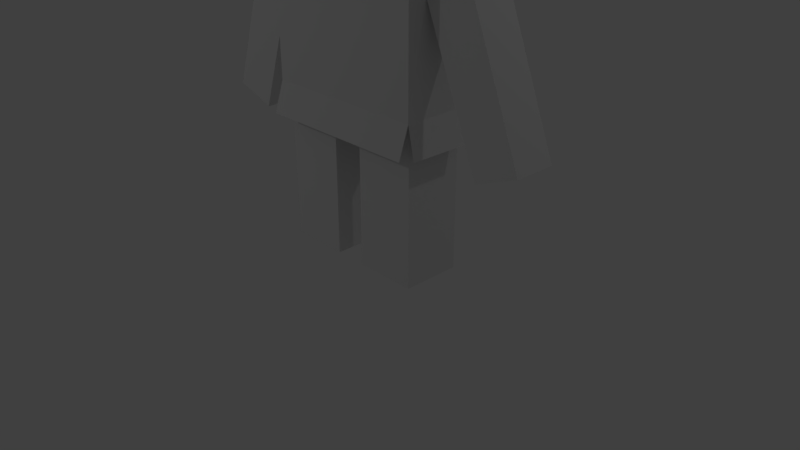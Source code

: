 # Source: king.blend  (saved by Blender 2.79.0; exported with 4.5.12 LTS)
import bpy
from mathutils import Matrix  # noqa: F401  (used for matrix-valued properties, if any)

bpy.ops.wm.read_factory_settings(use_empty=True)
scene = bpy.context.scene
scene.name = 'Scene'

# ---- collections
col_collection_1 = bpy.data.collections.new('Collection 1'); scene.collection.children.link(col_collection_1)

# ---- world
world_world = bpy.data.worlds.new('World'); scene.world = world_world
world_world.color = (0.05088, 0.05088, 0.05088)
world_world.use_sun_shadow = False
world_world.sun_shadow_jitter_overblur = 0.0
world_world.cycles.sampling_method = 'MANUAL'

# ---- cameras
cam_camera = bpy.data.cameras.new('Camera')
cam_camera.clip_end = 100.0
cam_camera.lens = 35.0
cam_camera.sensor_width = 32.0
cam_camera.sensor_height = 18.0
cam_camera.ortho_scale = 7.314
cam_camera.dof.focus_distance = 0.0
cam_camera.dof.aperture_fstop = 128.0

# ---- lights
light_lamp = bpy.data.lights.new('Lamp', 'POINT')
light_lamp.transmission_factor = 0.0
light_lamp.cutoff_distance = 30.0
light_lamp.energy = 100.0
light_lamp.shadow_buffer_clip_start = 1.001
light_lamp.shadow_soft_size = 0.1
light_lamp.shadow_maximum_resolution = 0.006
light_lamp.use_absolute_resolution = True
light_lamp_001 = bpy.data.lights.new('Lamp.001', 'POINT')
light_lamp_001.transmission_factor = 0.0
light_lamp_001.cutoff_distance = 30.0
light_lamp_001.energy = 100.0
light_lamp_001.shadow_buffer_clip_start = 1.001
light_lamp_001.shadow_soft_size = 0.1
light_lamp_001.shadow_maximum_resolution = 0.006
light_lamp_001.use_absolute_resolution = True

# ---- meshes
me_cube_001 = bpy.data.meshes.new('Cube.001')
me_cube_001.from_pydata([(-1.897, -0.8102, -1.0), (-1.897, -0.8102, 1.0), (1.0, -0.8102, -1.0), (1.0, 1.083, -1.0), (1.0, 1.083, 1.0), (0.6943, 0.5706, -1.015), (-1.624, -0.3837, -3.671), (0.6943, 0.5706, -3.255), (-1.54, 0.6487, -3.673), (0.6921, 0.6484, -3.673), (0.6896, -0.513, -3.657), (-2.79, -0.1536, -3.619), (-2.216, 0.3931, -3.817), (-1.568, 0.3931, -1.938), (2.038, 0.3919, -3.538), (1.127, 0.3931, -1.255), (1.474, -0.1548, -3.763), (0.7095, -0.1536, -1.929), (0.6955, 0.3931, -1.918), (0.698, -0.1592, -1.421), (-0.6593, -0.2862, -5.357), (-0.6593, 0.4873, -5.357), (-0.2218, -0.2901, -5.352), (-0.2218, -0.2901, -3.251), (-0.2218, 0.4834, -3.251), (0.6071, -0.2862, -3.257), (0.6071, 0.4873, -5.357), (0.6071, 0.4873, -3.257), (-1.897, 1.083, -1.0), (-1.897, 1.083, 1.0), (1.0, -0.8102, 1.0), (-1.546, -0.3821, -1.015), (-1.546, 0.5706, -1.015), (0.6943, -0.3821, -1.015), (-1.546, 0.5706, -3.255), (-1.622, 0.57, -3.671), (-1.546, -0.3821, -3.255), (-1.543, -0.5132, -3.656), (0.7, -0.3876, -3.252), (0.7837, -0.3814, -3.669), (0.7792, 0.5723, -3.675), (-2.79, 0.3931, -3.619), (-1.989, -0.1536, -1.295), (-1.989, 0.3931, -1.295), (-1.566, 0.3931, -1.441), (-2.216, -0.1536, -3.817), (-1.568, -0.1536, -1.938), (-1.566, -0.1536, -1.441), (2.038, -0.1548, -3.538), (1.127, -0.1536, -1.255), (1.474, 0.3931, -3.763), (0.6956, 0.3931, -1.421), (-1.488, 0.4834, -5.352), (-1.488, -0.2724, -5.352), (-1.488, -0.2901, -3.251), (-1.488, 0.4834, -3.251), (-0.6593, 0.4873, -3.257), (-0.6593, -0.2862, -3.257), (-0.2218, 0.4834, -5.352), (0.6071, -0.2862, -5.357), (-0.9558, -0.7199, 0.2888), (-0.9558, -0.8199, 0.2888), (-0.9167, -0.7199, 0.2849), (-0.9167, -0.8199, 0.2849), (-0.8792, -0.7199, 0.2736), (-0.8792, -0.8199, 0.2736), (-0.8446, -0.7199, 0.2551), (-0.8446, -0.8199, 0.2551), (-0.8143, -0.7199, 0.2302), (-0.8143, -0.8199, 0.2302), (-0.7895, -0.7199, 0.1999), (-0.7895, -0.8199, 0.1999), (-0.771, -0.7199, 0.1653), (-0.771, -0.8199, 0.1653), (-0.7596, -0.7199, 0.1278), (-0.7596, -0.8199, 0.1278), (-0.7558, -0.7199, 0.08879), (-0.7558, -0.8199, 0.08879), (-0.7596, -0.7199, 0.04977), (-0.7596, -0.8199, 0.04977), (-0.771, -0.7199, 0.01225), (-0.771, -0.8199, 0.01225), (-0.7895, -0.7199, -0.02232), (-0.7895, -0.8199, -0.02232), (-0.8143, -0.7199, -0.05263), (-0.8143, -0.8199, -0.05263), (-0.8446, -0.7199, -0.0775), (-0.8446, -0.8199, -0.0775), (-0.8792, -0.7199, -0.09599), (-0.8792, -0.8199, -0.09599), (-0.9167, -0.7199, -0.1074), (-0.9167, -0.8199, -0.1074), (-0.9558, -0.7199, -0.1112), (-0.9558, -0.8199, -0.1112), (-0.9948, -0.7199, -0.1074), (-0.9948, -0.8199, -0.1074), (-1.032, -0.7199, -0.09598), (-1.032, -0.8199, -0.09598), (-1.067, -0.7199, -0.0775), (-1.067, -0.8199, -0.0775), (-1.097, -0.7199, -0.05263), (-1.097, -0.8199, -0.05263), (-1.122, -0.7199, -0.02232), (-1.122, -0.8199, -0.02232), (-1.141, -0.7199, 0.01225), (-1.141, -0.8199, 0.01225), (-1.152, -0.7199, 0.04977), (-1.152, -0.8199, 0.04977), (-1.156, -0.7199, 0.08879), (-1.156, -0.8199, 0.08879), (-1.152, -0.7199, 0.1278), (-1.152, -0.8199, 0.1278), (-1.141, -0.7199, 0.1653), (-1.141, -0.8199, 0.1653), (-1.122, -0.7199, 0.1999), (-1.122, -0.8199, 0.1999), (-1.097, -0.7199, 0.2302), (-1.097, -0.8199, 0.2302), (-1.067, -0.7199, 0.2551), (-1.067, -0.8199, 0.2551), (-1.032, -0.7199, 0.2736), (-1.032, -0.8199, 0.2736), (-0.9948, -0.7199, 0.2849), (-0.9948, -0.8199, 0.2849), (-0.3935, -0.8195, -0.3307), (-0.3935, -0.548, -0.3302), (-0.5904, -0.828, -0.5093), (-0.5904, -0.5565, -0.5088), (-0.2017, -0.828, -0.507), (-0.2017, -0.5565, -0.5065), (0.1132, -0.7174, -0.05263), (0.2177, -0.7199, 0.2888), (0.2177, -0.8199, 0.2888), (0.2567, -0.7199, 0.2849), (0.2567, -0.8199, 0.2849), (0.2942, -0.7199, 0.2736), (0.2942, -0.8199, 0.2736), (0.3288, -0.7199, 0.2551), (0.3288, -0.8199, 0.2551), (0.3591, -0.7199, 0.2302), (0.3591, -0.8199, 0.2302), (0.384, -0.7199, 0.1999), (0.384, -0.8199, 0.1999), (0.4024, -0.7199, 0.1653), (0.4024, -0.8199, 0.1653), (0.4138, -0.7199, 0.1278), (0.4138, -0.8199, 0.1278), (0.4177, -0.7199, 0.08879), (0.4177, -0.8199, 0.08879), (0.4138, -0.7199, 0.04977), (0.4138, -0.8199, 0.04977), (0.4024, -0.7199, 0.01225), (0.4024, -0.8199, 0.01225), (0.384, -0.7199, -0.02232), (0.384, -0.8199, -0.02232), (0.3591, -0.7199, -0.05263), (0.3591, -0.8199, -0.05263), (0.3288, -0.7199, -0.0775), (0.3288, -0.8199, -0.0775), (0.2942, -0.7199, -0.09599), (0.2942, -0.8199, -0.09599), (0.2567, -0.7199, -0.1074), (0.2567, -0.8199, -0.1074), (0.2177, -0.7199, -0.1112), (0.2177, -0.8199, -0.1112), (0.1787, -0.7199, -0.1074), (0.1787, -0.8199, -0.1074), (0.1411, -0.7199, -0.09598), (0.1411, -0.8199, -0.09598), (0.1066, -0.7199, -0.0775), (0.1066, -0.8199, -0.0775), (0.07625, -0.7199, -0.05263), (0.07625, -0.8199, -0.05263), (0.05138, -0.7199, -0.02232), (0.05138, -0.8199, -0.02232), (0.0329, -0.7199, 0.01225), (0.0329, -0.8199, 0.01225), (0.02151, -0.7199, 0.04977), (0.02151, -0.8199, 0.04977), (0.01767, -0.7199, 0.08879), (0.01767, -0.8199, 0.08879), (0.02151, -0.7199, 0.1278), (0.02151, -0.8199, 0.1278), (0.0329, -0.7199, 0.1653), (0.0329, -0.8199, 0.1653), (0.05138, -0.7199, 0.1999), (0.05138, -0.8199, 0.1999), (0.07625, -0.7199, 0.2302), (0.07625, -0.8199, 0.2302), (0.1066, -0.7199, 0.2551), (0.1066, -0.8199, 0.2551), (0.1411, -0.7199, 0.2736), (0.1411, -0.8199, 0.2736), (0.1787, -0.7199, 0.2849), (0.1787, -0.8199, 0.2849), (0.2704, -0.1581, 0.9623), (0.2436, -0.1462, 1.155), (0.179, -0.1175, 1.184), (0.1144, -0.08877, 1.155), (0.08762, -0.07687, 0.9623), (0.1144, -0.08877, 0.8916), (0.179, -0.1175, 0.8623), (0.2436, -0.1462, 0.8916), (0.2861, 0.454, 0.9623), (0.2588, 0.4435, 1.155), (0.1928, 0.4181, 1.184), (0.1268, 0.3927, 1.155), (0.09942, 0.3822, 0.9623), (0.1268, 0.3927, 0.8916), (0.1928, 0.4181, 0.8623), (0.2588, 0.4435, 0.8916), (-0.1356, 0.8979, 0.9623), (-0.1475, 0.8711, 1.155), (-0.1762, 0.8065, 1.184), (-0.205, 0.7419, 1.155), (-0.2169, 0.7152, 0.9623), (-0.205, 0.7419, 0.8916), (-0.1762, 0.8065, 0.8623), (-0.1475, 0.8711, 0.8916), (-0.7477, 0.9136, 0.9623), (-0.7372, 0.8863, 1.155), (-0.7118, 0.8203, 1.184), (-0.6864, 0.7543, 1.155), (-0.6759, 0.7269, 0.9623), (-0.6864, 0.7543, 0.8916), (-0.7118, 0.8203, 0.8623), (-0.7372, 0.8863, 0.8916), (-1.192, 0.4919, 0.9623), (-1.165, 0.48, 1.155), (-1.1, 0.4513, 1.184), (-1.036, 0.4226, 1.155), (-1.009, 0.4107, 0.9623), (-1.036, 0.4226, 0.8916), (-1.1, 0.4513, 0.8623), (-1.165, 0.48, 0.8916), (-1.195, -0.1354, 0.9623), (-1.18, -0.1097, 1.155), (-1.114, -0.08428, 1.184), (-1.048, -0.0589, 1.155), (-1.021, -0.04839, 0.9623), (-1.048, -0.0589, 0.8916), (-1.114, -0.08428, 0.8623), (-1.18, -0.1097, 0.8916), (-0.7857, -0.5641, 0.9623), (-0.7738, -0.5373, 1.155), (-0.745, -0.4727, 1.184), (-0.7163, -0.4081, 1.155), (-0.7044, -0.3813, 0.9623), (-0.717, -0.4074, 0.8916), (-0.745, -0.4727, 0.8623), (-0.7738, -0.5373, 0.8916), (-0.1736, -0.5798, 0.9623), (-0.1841, -0.5525, 1.155), (-0.2094, -0.4865, 1.184), (-0.2334, -0.4201, 1.155), (-0.2439, -0.3928, 0.9623), (-0.2348, -0.4205, 0.8916), (-0.2094, -0.4865, 0.8623), (-0.1841, -0.5525, 0.8916), (-0.9295, -0.2785, 1.65), (-1.107, 0.1835, 1.65), (-0.444, 0.8134, 1.65), (0.008268, 0.6123, 1.65), (0.1859, 0.1503, 1.65), (-0.906, 0.6358, 1.65), (-0.01522, -0.302, 1.65), (-0.4772, -0.4796, 1.65)], [(17, 51), (25, 54), (27, 55), (204, 216)], [(4, 29, 30), (1, 30, 29), (1, 29, 0), (29, 28, 0), (28, 29, 4), (3, 28, 4), (3, 4, 30), (2, 3, 30), (3, 2, 5), (2, 30, 1), (1, 0, 2), (2, 0, 33), (33, 0, 31), (0, 28, 31), (31, 28, 32), (28, 3, 32), (5, 32, 3), (5, 2, 33), (31, 38, 33), (38, 31, 36), (31, 47, 36), (46, 36, 47), (32, 47, 31), (44, 47, 32), (44, 32, 34), (44, 34, 13), (47, 42, 46), (46, 42, 45), (42, 11, 45), (42, 43, 11), (43, 41, 11), (43, 12, 41), (12, 43, 13), (43, 44, 13), (18, 17, 7), (7, 17, 38), (13, 34, 46), (36, 46, 34), (47, 44, 42), (43, 42, 44), (12, 45, 41), (11, 41, 45), (46, 12, 45), (12, 46, 13), (33, 51, 5), (51, 33, 19), (38, 19, 33), (17, 19, 38), (7, 5, 51), (18, 7, 51), (51, 15, 18), (18, 15, 50), (14, 50, 15), (15, 49, 14), (48, 14, 49), (49, 16, 48), (16, 49, 17), (19, 17, 49), (19, 49, 51), (15, 51, 49), (50, 14, 16), (48, 16, 14), (18, 50, 16), (18, 16, 17), (34, 32, 5), (7, 34, 5), (9, 8, 7), (34, 7, 8), (34, 6, 36), (34, 35, 6), (36, 37, 10), (38, 36, 10), (40, 38, 39), (7, 38, 40), (7, 34, 27), (27, 34, 24), (54, 34, 36), (54, 55, 34), (24, 23, 56), (56, 23, 57), (38, 54, 36), (57, 54, 38), (57, 38, 23), (25, 23, 38), (27, 25, 7), (25, 38, 7), (56, 24, 34), (55, 56, 34), (58, 22, 24), (23, 24, 22), (23, 22, 25), (25, 22, 59), (25, 59, 27), (26, 27, 59), (26, 58, 59), (22, 59, 58), (57, 21, 56), (20, 21, 57), (54, 20, 57), (54, 53, 20), (54, 55, 53), (52, 53, 55), (55, 21, 52), (55, 56, 21), (20, 21, 53), (52, 53, 21), (58, 24, 26), (27, 26, 24), (101, 123, 103), (102, 101, 103), (104, 102, 103), (103, 105, 104), (123, 105, 103), (123, 107, 105), (123, 109, 107), (109, 123, 111), (110, 109, 111), (112, 110, 111), (112, 113, 114), (111, 113, 112), (123, 113, 111), (113, 123, 115), (114, 113, 115), (116, 114, 115), (116, 117, 118), (115, 117, 116), (123, 117, 115), (117, 123, 119), (118, 117, 119), (120, 118, 119), (120, 121, 122), (119, 121, 120), (123, 121, 119), (122, 121, 123), (60, 122, 123), (123, 61, 60), (62, 60, 61), (104, 105, 106), (105, 107, 106), (106, 107, 108), (107, 109, 108), (108, 109, 110), (123, 101, 99), (99, 101, 100), (100, 101, 102), (100, 98, 99), (98, 97, 99), (97, 123, 99), (123, 97, 95), (95, 97, 96), (96, 97, 98), (96, 94, 95), (94, 93, 95), (93, 123, 95), (123, 93, 91), (91, 93, 92), (92, 93, 94), (92, 90, 91), (90, 89, 91), (89, 123, 91), (123, 89, 87), (87, 89, 88), (88, 89, 90), (88, 86, 87), (86, 85, 87), (85, 123, 87), (123, 85, 83), (83, 85, 84), (84, 85, 86), (84, 82, 83), (82, 81, 83), (81, 123, 83), (123, 81, 79), (79, 81, 80), (80, 81, 82), (80, 78, 79), (78, 77, 79), (77, 123, 79), (123, 77, 75), (75, 77, 76), (76, 77, 78), (76, 74, 75), (74, 73, 75), (73, 123, 75), (123, 73, 71), (71, 73, 72), (72, 73, 74), (72, 70, 71), (70, 69, 71), (69, 123, 71), (123, 69, 67), (67, 69, 68), (68, 69, 70), (68, 66, 67), (66, 65, 67), (65, 123, 67), (123, 65, 63), (63, 65, 64), (64, 65, 66), (64, 62, 63), (62, 61, 63), (61, 123, 63), (129, 128, 126), (125, 128, 129), (125, 124, 128), (126, 124, 125), (126, 128, 124), (126, 127, 129), (127, 125, 129), (127, 126, 125), (172, 194, 174), (173, 172, 174), (175, 173, 174), (174, 176, 175), (194, 176, 174), (194, 178, 176), (194, 180, 178), (180, 194, 182), (181, 180, 182), (183, 181, 182), (183, 184, 185), (182, 184, 183), (194, 184, 182), (184, 194, 186), (185, 184, 186), (187, 185, 186), (187, 188, 189), (186, 188, 187), (194, 188, 186), (188, 194, 190), (189, 188, 190), (191, 189, 190), (191, 192, 193), (190, 192, 191), (194, 192, 190), (193, 192, 194), (131, 193, 194), (194, 132, 131), (133, 131, 132), (175, 176, 177), (176, 178, 177), (177, 178, 179), (178, 180, 179), (179, 180, 181), (194, 172, 170), (170, 172, 171), (171, 172, 173), (171, 169, 170), (169, 168, 170), (168, 194, 170), (194, 168, 166), (166, 168, 167), (167, 168, 169), (167, 165, 166), (165, 164, 166), (164, 194, 166), (194, 164, 162), (162, 164, 163), (163, 164, 165), (163, 161, 162), (161, 160, 162), (160, 194, 162), (194, 160, 158), (158, 160, 159), (159, 160, 161), (159, 157, 158), (157, 156, 158), (156, 194, 158), (194, 156, 154), (154, 156, 155), (155, 156, 157), (155, 153, 154), (153, 152, 154), (152, 194, 154), (194, 152, 150), (150, 152, 151), (151, 152, 153), (151, 149, 150), (149, 148, 150), (148, 194, 150), (194, 148, 146), (146, 148, 147), (147, 148, 149), (147, 145, 146), (145, 144, 146), (144, 194, 146), (194, 144, 142), (142, 144, 143), (143, 144, 145), (143, 141, 142), (141, 140, 142), (140, 194, 142), (194, 140, 138), (138, 140, 139), (139, 140, 141), (139, 137, 138), (137, 136, 138), (136, 194, 138), (194, 136, 134), (134, 136, 135), (135, 136, 137), (135, 133, 134), (133, 132, 134), (132, 194, 134), (230, 222, 264), (264, 229, 230), (229, 264, 228), (240, 239, 248), (241, 240, 248), (257, 249, 256), (258, 249, 257), (250, 249, 258), (250, 242, 241), (249, 250, 241), (248, 249, 241), (256, 249, 248), (245, 246, 259), (246, 245, 266), (265, 254, 253), (253, 252, 265), (266, 252, 253), (254, 266, 253), (254, 246, 266), (256, 247, 255), (248, 247, 256), (247, 248, 239), (259, 246, 238), (238, 237, 259), (260, 237, 238), (237, 260, 236), (259, 237, 236), (244, 259, 236), (245, 259, 244), (266, 245, 244), (252, 266, 244), (251, 252, 244), (244, 243, 251), (244, 235, 243), (236, 235, 244), (235, 227, 234), (228, 227, 235), (236, 228, 235), (260, 228, 236), (229, 228, 260), (230, 229, 260), (238, 230, 260), (239, 230, 238), (231, 230, 239), (232, 231, 239), (240, 232, 239), (241, 232, 240), (233, 232, 241), (234, 233, 241), (242, 234, 241), (235, 234, 242), (250, 235, 242), (243, 235, 250), (258, 243, 250), (251, 243, 258), (258, 202, 251), (257, 202, 258), (257, 201, 202), (257, 200, 201), (256, 200, 257), (255, 200, 256), (255, 199, 200), (255, 198, 199), (254, 198, 255), (265, 198, 254), (265, 197, 198), (265, 196, 197), (252, 196, 265), (251, 196, 252), (251, 195, 196), (202, 195, 251), (203, 195, 202), (196, 195, 203), (204, 196, 203), (263, 196, 204), (197, 196, 263), (198, 197, 263), (206, 198, 263), (207, 198, 206), (199, 198, 207), (200, 199, 207), (208, 200, 207), (209, 200, 208), (201, 200, 209), (202, 201, 209), (210, 202, 209), (203, 202, 210), (218, 203, 210), (211, 203, 218), (219, 211, 218), (212, 211, 219), (220, 212, 219), (261, 212, 220), (213, 212, 261), (214, 213, 261), (222, 214, 261), (223, 214, 222), (215, 214, 223), (216, 215, 223), (224, 216, 223), (225, 216, 224), (217, 216, 225), (218, 217, 225), (226, 218, 225), (219, 218, 226), (234, 219, 226), (227, 219, 234), (228, 219, 227), (220, 219, 228), (264, 220, 228), (221, 220, 264), (221, 261, 220), (222, 221, 264), (221, 222, 261), (230, 223, 222), (230, 231, 223), (231, 232, 223), (232, 224, 223), (232, 225, 224), (232, 233, 225), (233, 234, 225), (234, 226, 225), (246, 247, 238), (254, 255, 246), (204, 203, 212), (212, 203, 211), (212, 262, 204), (262, 205, 204), (205, 263, 204), (263, 205, 206), (206, 205, 262), (262, 214, 206), (214, 215, 207, 206), (216, 209, 208), (216, 208, 207, 215), (216, 217, 209), (217, 218, 209), (218, 210, 209), (214, 262, 213), (262, 212, 213), (239, 238, 247), (247, 246, 255)])
_uv = me_cube_001.uv_layers.new(name='UVMap')
_uv.uv.foreach_set('vector', [0.2194, 0.1059, 0.06111, 0.1037, 0.2209, 0.002435, 0.06258, 0.0001851, 0.2209, 0.002435, 0.06111, 0.1037, 0.9611, 0.1317, 0.961, 0.2352, 0.8518, 0.1315, 0.961, 0.2352, 0.8516, 0.235, 0.8518, 0.1315, 0.05956, 0.213, 0.06111, 0.1037, 0.2194, 0.1059, 0.2179, 0.2152, 0.05956, 0.213, 0.2194, 0.1059, 0.8515, 0.02768, 0.9608, 0.02782, 0.9607, 0.1313, 0.8514, 0.1312, 0.8515, 0.02768, 0.9607, 0.1313, 0.8515, 0.02768, 0.8514, 0.1312, 0.8347, 0.05567, 0.5003, 0.1769, 0.5003, 0.2863, 0.342, 0.2863, 0.342, 0.2863, 0.342, 0.1769, 0.5003, 0.1769, 0.5003, 0.1769, 0.342, 0.1769, 0.4836, 0.1535, 0.4836, 0.1535, 0.342, 0.1769, 0.3611, 0.1535, 0.8518, 0.1315, 0.8516, 0.235, 0.8325, 0.1549, 0.8325, 0.1549, 0.8516, 0.235, 0.8325, 0.207, 0.05956, 0.213, 0.2179, 0.2152, 0.07834, 0.2413, 0.2008, 0.243, 0.07834, 0.2413, 0.2179, 0.2152, 0.8347, 0.05567, 0.8514, 0.1312, 0.8347, 0.1077, 0.3611, 0.1535, 0.4839, 0.03124, 0.4836, 0.1535, 0.4839, 0.03124, 0.3611, 0.1535, 0.3611, 0.03109, 0.3611, 0.1535, 0.3486, 0.1302, 0.3611, 0.03109, 0.3486, 0.103, 0.3611, 0.03109, 0.3486, 0.1302, 0.8325, 0.207, 0.8092, 0.1674, 0.8325, 0.1549, 0.8092, 0.1973, 0.8092, 0.1674, 0.8325, 0.207, 0.06825, 0.2644, 0.07834, 0.2413, 0.0766, 0.3637, 0.06825, 0.2644, 0.0766, 0.3637, 0.06784, 0.2916, 0.3486, 0.1302, 0.3254, 0.1381, 0.3486, 0.103, 0.3486, 0.103, 0.3254, 0.1381, 0.3137, 0.0001851, 0.3254, 0.1381, 0.2823, 0.01085, 0.3137, 0.0001851, 0.7847, 0.1673, 0.7847, 0.1972, 0.6504, 0.1672, 0.7847, 0.1972, 0.6503, 0.197, 0.6504, 0.1672, 0.04519, 0.2562, 0.03147, 0.394, 0.0001851, 0.3828, 0.03147, 0.394, 0.04519, 0.2562, 0.06784, 0.2916, 0.04519, 0.2562, 0.06825, 0.2644, 0.06784, 0.2916, 0.5102, 0.06616, 0.5112, 0.09604, 0.4367, 0.06039, 0.4367, 0.06039, 0.5112, 0.09604, 0.4397, 0.1127, 0.5085, 0.1969, 0.4366, 0.2065, 0.5086, 0.167, 0.4366, 0.1544, 0.5086, 0.167, 0.4366, 0.2065, 0.8092, 0.1674, 0.8092, 0.1973, 0.7847, 0.1673, 0.7847, 0.1972, 0.7847, 0.1673, 0.8092, 0.1973, 0.6171, 0.197, 0.6172, 0.1671, 0.6503, 0.197, 0.6504, 0.1672, 0.6503, 0.197, 0.6172, 0.1671, 0.5086, 0.167, 0.6171, 0.197, 0.6172, 0.1671, 0.6171, 0.197, 0.5086, 0.167, 0.5085, 0.1969, 0.8347, 0.1077, 0.8125, 0.06535, 0.8347, 0.05567, 0.8125, 0.06535, 0.8347, 0.1077, 0.8125, 0.09553, 0.4839, 0.03124, 0.4959, 0.1314, 0.4836, 0.1535, 0.4964, 0.1036, 0.4959, 0.1314, 0.4839, 0.03124, 0.199, 0.3654, 0.2008, 0.243, 0.2101, 0.2653, 0.2098, 0.2925, 0.199, 0.3654, 0.2101, 0.2653, 0.2101, 0.2653, 0.2338, 0.2566, 0.2098, 0.2925, 0.2098, 0.2925, 0.2338, 0.2566, 0.2509, 0.394, 0.2819, 0.3821, 0.2509, 0.394, 0.2338, 0.2566, 0.7873, 0.06542, 0.7874, 0.0953, 0.6529, 0.06584, 0.653, 0.09572, 0.6529, 0.06584, 0.7874, 0.0953, 0.5194, 0.1403, 0.5376, 0.00314, 0.5685, 0.01529, 0.5376, 0.00314, 0.5194, 0.1403, 0.4964, 0.1036, 0.4959, 0.1314, 0.4964, 0.1036, 0.5194, 0.1403, 0.8125, 0.09553, 0.7874, 0.0953, 0.8125, 0.06535, 0.7873, 0.06542, 0.8125, 0.06535, 0.7874, 0.0953, 0.6197, 0.06586, 0.6529, 0.06584, 0.6198, 0.09581, 0.653, 0.09572, 0.6198, 0.09581, 0.6529, 0.06584, 0.5102, 0.06616, 0.6197, 0.06586, 0.6198, 0.09581, 0.5102, 0.06616, 0.6198, 0.09581, 0.5112, 0.09604, 0.0766, 0.3637, 0.07834, 0.2413, 0.2008, 0.243, 0.199, 0.3654, 0.0766, 0.3637, 0.2008, 0.243, 0.4046, 0.3099, 0.2826, 0.3099, 0.4047, 0.2866, 0.2823, 0.2866, 0.4047, 0.2866, 0.2826, 0.3099, 0.4808, 0.386, 0.4577, 0.3338, 0.4808, 0.3339, 0.4808, 0.386, 0.4577, 0.3859, 0.4577, 0.3338, 0.2823, 0.3334, 0.2824, 0.3103, 0.4044, 0.3103, 0.405, 0.3334, 0.2823, 0.3334, 0.4044, 0.3103, 0.4573, 0.3338, 0.4047, 0.357, 0.4052, 0.3338, 0.4571, 0.3572, 0.4047, 0.357, 0.4573, 0.3338, 0.5422, 0.07126, 0.2898, 0.08339, 0.5328, 0.08112, 0.5328, 0.08112, 0.2898, 0.08339, 0.4562, 0.09109, 0.225, 0.1412, 0.3218, 0.06305, 0.02362, 0.1453, 0.225, 0.1412, 0.2984, 0.08874, 0.3218, 0.06305, 0.4562, 0.09109, 0.4739, 0.1511, 0.3712, 0.09382, 0.3712, 0.09382, 0.4739, 0.1511, 0.3598, 0.1517, 0.6256, 0.1581, 0.225, 0.1412, 0.2146, 0.1581, 0.3598, 0.1517, 0.225, 0.1412, 0.6256, 0.1581, 0.3598, 0.1517, 0.6256, 0.1581, 0.4739, 0.1511, 0.6059, 0.1364, 0.4739, 0.1511, 0.6256, 0.1581, 0.5328, 0.08112, 0.6059, 0.1364, 0.5107, 0.04472, 0.6059, 0.1364, 0.8155, 0.1315, 0.5107, 0.04472, 0.3712, 0.09382, 0.4562, 0.09109, 0.2898, 0.08339, 0.2984, 0.08874, 0.3712, 0.09382, 0.2898, 0.08339, 0.5113, 0.1118, 0.514, 0.1172, 0.4562, 0.09109, 0.4739, 0.1511, 0.4562, 0.09109, 0.514, 0.1172, 0.4739, 0.1511, 0.514, 0.1172, 0.6059, 0.1364, 0.6059, 0.1364, 0.514, 0.1172, 0.5251, 0.1153, 0.6059, 0.1364, 0.5251, 0.1153, 0.5328, 0.08112, 0.5201, 0.1102, 0.5328, 0.08112, 0.5251, 0.1153, 0.5201, 0.1102, 0.5113, 0.1118, 0.5251, 0.1153, 0.514, 0.1172, 0.5251, 0.1153, 0.5113, 0.1118, 0.3598, 0.1517, 0.3205, 0.116, 0.3712, 0.09382, 0.3185, 0.1213, 0.3205, 0.116, 0.3598, 0.1517, 0.225, 0.1412, 0.3185, 0.1213, 0.3598, 0.1517, 0.225, 0.1412, 0.3071, 0.1198, 0.3185, 0.1213, 0.225, 0.1412, 0.2984, 0.08874, 0.3071, 0.1198, 0.3118, 0.1149, 0.3071, 0.1198, 0.2984, 0.08874, 0.2984, 0.08874, 0.3205, 0.116, 0.3118, 0.1149, 0.2984, 0.08874, 0.3712, 0.09382, 0.3205, 0.116, 0.3185, 0.1213, 0.3205, 0.116, 0.3071, 0.1198, 0.3118, 0.1149, 0.3071, 0.1198, 0.3205, 0.116, 0.5113, 0.1118, 0.4562, 0.09109, 0.5201, 0.1102, 0.5328, 0.08112, 0.5201, 0.1102, 0.4562, 0.09109, 0.1133, 0.9437, 0.1265, 0.9634, 0.1123, 0.9461, 0.1176, 0.979, 0.1136, 0.983, 0.1126, 0.9806, 0.1173, 0.9775, 0.1176, 0.979, 0.1126, 0.9806, 0.1126, 0.9806, 0.112, 0.9781, 0.1173, 0.9775, 0.1265, 0.9634, 0.1118, 0.9487, 0.1123, 0.9461, 0.1265, 0.9634, 0.1118, 0.9514, 0.1118, 0.9487, 0.1265, 0.9634, 0.1123, 0.9539, 0.1118, 0.9514, 0.1123, 0.9539, 0.1265, 0.9634, 0.1133, 0.9564, 0.1181, 0.973, 0.1124, 0.9729, 0.1134, 0.9705, 0.1189, 0.9717, 0.1181, 0.973, 0.1134, 0.9705, 0.1189, 0.9717, 0.1148, 0.9683, 0.12, 0.9705, 0.1134, 0.9705, 0.1148, 0.9683, 0.1189, 0.9717, 0.1265, 0.9634, 0.1148, 0.9586, 0.1133, 0.9564, 0.1148, 0.9586, 0.1265, 0.9634, 0.1166, 0.9604, 0.12, 0.9705, 0.1148, 0.9683, 0.1167, 0.9664, 0.1213, 0.9697, 0.12, 0.9705, 0.1167, 0.9664, 0.1213, 0.9697, 0.1188, 0.9649, 0.1228, 0.9691, 0.1167, 0.9664, 0.1188, 0.9649, 0.1213, 0.9697, 0.1265, 0.9634, 0.1188, 0.9619, 0.1166, 0.9604, 0.1188, 0.9619, 0.1265, 0.9634, 0.1213, 0.9629, 0.1228, 0.9691, 0.1188, 0.9649, 0.1213, 0.9639, 0.1243, 0.9687, 0.1228, 0.9691, 0.1213, 0.9639, 0.1243, 0.9687, 0.1238, 0.9634, 0.1259, 0.9687, 0.1213, 0.9639, 0.1238, 0.9634, 0.1243, 0.9687, 0.1265, 0.9634, 0.1238, 0.9634, 0.1213, 0.9629, 0.1259, 0.9687, 0.1238, 0.9634, 0.1265, 0.9634, 0.1274, 0.969, 0.1259, 0.9687, 0.1265, 0.9634, 0.1265, 0.9634, 0.1291, 0.9639, 0.1274, 0.969, 0.1289, 0.9696, 0.1274, 0.969, 0.1291, 0.9639, 0.1173, 0.9775, 0.112, 0.9781, 0.1172, 0.976, 0.112, 0.9781, 0.112, 0.9755, 0.1172, 0.976, 0.1172, 0.976, 0.112, 0.9755, 0.1175, 0.9744, 0.112, 0.9755, 0.1124, 0.9729, 0.1175, 0.9744, 0.1175, 0.9744, 0.1124, 0.9729, 0.1181, 0.973, 0.1265, 0.9634, 0.1133, 0.9437, 0.1148, 0.9415, 0.115, 0.9852, 0.1136, 0.983, 0.1183, 0.9805, 0.1183, 0.9805, 0.1136, 0.983, 0.1176, 0.979, 0.1183, 0.9805, 0.1192, 0.9818, 0.115, 0.9852, 0.1192, 0.9818, 0.1169, 0.987, 0.115, 0.9852, 0.1166, 0.9397, 0.1265, 0.9634, 0.1148, 0.9415, 0.1265, 0.9634, 0.1166, 0.9397, 0.1188, 0.9382, 0.119, 0.9885, 0.1169, 0.987, 0.1203, 0.983, 0.1203, 0.983, 0.1169, 0.987, 0.1192, 0.9818, 0.1203, 0.983, 0.1216, 0.9839, 0.119, 0.9885, 0.1216, 0.9839, 0.1214, 0.9895, 0.119, 0.9885, 0.1213, 0.9372, 0.1265, 0.9634, 0.1188, 0.9382, 0.1265, 0.9634, 0.1213, 0.9372, 0.1238, 0.9367, 0.124, 0.9901, 0.1214, 0.9895, 0.1231, 0.9845, 0.1231, 0.9845, 0.1214, 0.9895, 0.1216, 0.9839, 0.1231, 0.9845, 0.1246, 0.9848, 0.124, 0.9901, 0.1246, 0.9848, 0.1266, 0.9901, 0.124, 0.9901, 0.1265, 0.9367, 0.1265, 0.9634, 0.1238, 0.9367, 0.1265, 0.9634, 0.1265, 0.9367, 0.1291, 0.9372, 0.1292, 0.9896, 0.1266, 0.9901, 0.1262, 0.9848, 0.1262, 0.9848, 0.1266, 0.9901, 0.1246, 0.9848, 0.1262, 0.9848, 0.1277, 0.9845, 0.1292, 0.9896, 0.1277, 0.9845, 0.1316, 0.9886, 0.1292, 0.9896, 0.1315, 0.9382, 0.1265, 0.9634, 0.1291, 0.9372, 0.1265, 0.9634, 0.1315, 0.9382, 0.1337, 0.9397, 0.1338, 0.9872, 0.1316, 0.9886, 0.1292, 0.9839, 0.1292, 0.9839, 0.1316, 0.9886, 0.1277, 0.9845, 0.1292, 0.9839, 0.1305, 0.983, 0.1338, 0.9872, 0.1305, 0.983, 0.1356, 0.9853, 0.1338, 0.9872, 0.1355, 0.9415, 0.1265, 0.9634, 0.1337, 0.9397, 0.1265, 0.9634, 0.1355, 0.9415, 0.137, 0.9437, 0.1371, 0.9831, 0.1356, 0.9853, 0.1315, 0.9819, 0.1315, 0.9819, 0.1356, 0.9853, 0.1305, 0.983, 0.1315, 0.9819, 0.1324, 0.9806, 0.1371, 0.9831, 0.1324, 0.9806, 0.138, 0.9807, 0.1371, 0.9831, 0.138, 0.9461, 0.1265, 0.9634, 0.137, 0.9437, 0.1265, 0.9634, 0.138, 0.9461, 0.1385, 0.9487, 0.1385, 0.9781, 0.138, 0.9807, 0.1329, 0.9791, 0.1329, 0.9791, 0.138, 0.9807, 0.1324, 0.9806, 0.1329, 0.9791, 0.1332, 0.9776, 0.1385, 0.9781, 0.1332, 0.9776, 0.1385, 0.9755, 0.1385, 0.9781, 0.1385, 0.9514, 0.1265, 0.9634, 0.1385, 0.9487, 0.1265, 0.9634, 0.1385, 0.9514, 0.138, 0.9539, 0.138, 0.9729, 0.1385, 0.9755, 0.1332, 0.976, 0.1332, 0.976, 0.1385, 0.9755, 0.1332, 0.9776, 0.1332, 0.976, 0.1329, 0.9744, 0.138, 0.9729, 0.1329, 0.9744, 0.137, 0.9705, 0.138, 0.9729, 0.137, 0.9564, 0.1265, 0.9634, 0.138, 0.9539, 0.1265, 0.9634, 0.137, 0.9564, 0.1355, 0.9586, 0.1356, 0.9683, 0.137, 0.9705, 0.1323, 0.973, 0.1323, 0.973, 0.137, 0.9705, 0.1329, 0.9744, 0.1323, 0.973, 0.1314, 0.9716, 0.1356, 0.9683, 0.1314, 0.9716, 0.1337, 0.9664, 0.1356, 0.9683, 0.1337, 0.9604, 0.1265, 0.9634, 0.1355, 0.9586, 0.1265, 0.9634, 0.1337, 0.9604, 0.1315, 0.9619, 0.1315, 0.9649, 0.1337, 0.9664, 0.1302, 0.9705, 0.1302, 0.9705, 0.1337, 0.9664, 0.1314, 0.9716, 0.1302, 0.9705, 0.1289, 0.9696, 0.1315, 0.9649, 0.1289, 0.9696, 0.1291, 0.9639, 0.1315, 0.9649, 0.1291, 0.9629, 0.1265, 0.9634, 0.1315, 0.9619, 0.08431, 0.9667, 0.06877, 0.9731, 0.0165, 0.9731, 0.05994, 0.9642, 0.06877, 0.9731, 0.08431, 0.9667, 0.05994, 0.9642, 0.05115, 0.9561, 0.06877, 0.9731, 0.0165, 0.9731, 0.05115, 0.9561, 0.05994, 0.9642, 0.06678, 0.9367, 0.06877, 0.9731, 0.05115, 0.9561, 0.0165, 0.9731, 0.04225, 0.9688, 0.08431, 0.9667, 0.04225, 0.9688, 0.05994, 0.9642, 0.08431, 0.9667, 0.04225, 0.9688, 0.0165, 0.9731, 0.05994, 0.9642, 0.1099, 0.9831, 0.09673, 0.9634, 0.1109, 0.9806, 0.1058, 0.9476, 0.1099, 0.9436, 0.1109, 0.9461, 0.1061, 0.9491, 0.1058, 0.9476, 0.1109, 0.9461, 0.1109, 0.9461, 0.1114, 0.9486, 0.1061, 0.9491, 0.09673, 0.9634, 0.1114, 0.9781, 0.1109, 0.9806, 0.09673, 0.9634, 0.1114, 0.9754, 0.1114, 0.9781, 0.09673, 0.9634, 0.1109, 0.9728, 0.1114, 0.9754, 0.1109, 0.9728, 0.09673, 0.9634, 0.1099, 0.9704, 0.1052, 0.9537, 0.1109, 0.9539, 0.1099, 0.9563, 0.1043, 0.9551, 0.1052, 0.9537, 0.1099, 0.9563, 0.1043, 0.9551, 0.1084, 0.9585, 0.1032, 0.9562, 0.1099, 0.9563, 0.1084, 0.9585, 0.1043, 0.9551, 0.09673, 0.9634, 0.1084, 0.9682, 0.1099, 0.9704, 0.1084, 0.9682, 0.09673, 0.9634, 0.1066, 0.9664, 0.1032, 0.9562, 0.1084, 0.9585, 0.1066, 0.9604, 0.1019, 0.9571, 0.1032, 0.9562, 0.1066, 0.9604, 0.1019, 0.9571, 0.1044, 0.9618, 0.1004, 0.9577, 0.1066, 0.9604, 0.1044, 0.9618, 0.1019, 0.9571, 0.09673, 0.9634, 0.1044, 0.9649, 0.1066, 0.9664, 0.1044, 0.9649, 0.09673, 0.9634, 0.1019, 0.9639, 0.1004, 0.9577, 0.1044, 0.9618, 0.102, 0.9629, 0.09889, 0.958, 0.1004, 0.9577, 0.102, 0.9629, 0.09889, 0.958, 0.09937, 0.9634, 0.09731, 0.9581, 0.102, 0.9629, 0.09937, 0.9634, 0.09889, 0.958, 0.09673, 0.9634, 0.09937, 0.9634, 0.1019, 0.9639, 0.09731, 0.9581, 0.09937, 0.9634, 0.09673, 0.9634, 0.09576, 0.9578, 0.09731, 0.9581, 0.09673, 0.9634, 0.09673, 0.9634, 0.09415, 0.9628, 0.09576, 0.9578, 0.09431, 0.9572, 0.09576, 0.9578, 0.09415, 0.9628, 0.1061, 0.9491, 0.1114, 0.9486, 0.1061, 0.9507, 0.1114, 0.9486, 0.1114, 0.9513, 0.1061, 0.9507, 0.1061, 0.9507, 0.1114, 0.9513, 0.1058, 0.9523, 0.1114, 0.9513, 0.1109, 0.9539, 0.1058, 0.9523, 0.1058, 0.9523, 0.1109, 0.9539, 0.1052, 0.9537, 0.09673, 0.9634, 0.1099, 0.9831, 0.1084, 0.9853, 0.1084, 0.9414, 0.1099, 0.9436, 0.1052, 0.9461, 0.1052, 0.9461, 0.1099, 0.9436, 0.1058, 0.9476, 0.1052, 0.9461, 0.1043, 0.9448, 0.1084, 0.9414, 0.1043, 0.9448, 0.1066, 0.9396, 0.1084, 0.9414, 0.1066, 0.9871, 0.09673, 0.9634, 0.1084, 0.9853, 0.09673, 0.9634, 0.1066, 0.9871, 0.1044, 0.9886, 0.1044, 0.9382, 0.1066, 0.9396, 0.1032, 0.9437, 0.1032, 0.9437, 0.1066, 0.9396, 0.1043, 0.9448, 0.1032, 0.9437, 0.1019, 0.9428, 0.1044, 0.9382, 0.1019, 0.9428, 0.102, 0.9372, 0.1044, 0.9382, 0.1019, 0.9896, 0.09673, 0.9634, 0.1044, 0.9886, 0.09673, 0.9634, 0.1019, 0.9896, 0.09936, 0.9901, 0.09941, 0.9367, 0.102, 0.9372, 0.1004, 0.9422, 0.1004, 0.9422, 0.102, 0.9372, 0.1019, 0.9428, 0.1004, 0.9422, 0.09887, 0.9419, 0.09941, 0.9367, 0.09887, 0.9419, 0.0968, 0.9367, 0.09941, 0.9367, 0.09673, 0.9901, 0.09673, 0.9634, 0.09936, 0.9901, 0.09673, 0.9634, 0.09673, 0.9901, 0.09414, 0.9896, 0.09425, 0.9372, 0.0968, 0.9367, 0.09731, 0.942, 0.09731, 0.942, 0.0968, 0.9367, 0.09887, 0.9419, 0.09731, 0.942, 0.09579, 0.9423, 0.09425, 0.9372, 0.09579, 0.9423, 0.09187, 0.9383, 0.09425, 0.9372, 0.09171, 0.9886, 0.09673, 0.9634, 0.09414, 0.9896, 0.09673, 0.9634, 0.09171, 0.9886, 0.08952, 0.9871, 0.08973, 0.9398, 0.09187, 0.9383, 0.09437, 0.9429, 0.09437, 0.9429, 0.09187, 0.9383, 0.09579, 0.9423, 0.09437, 0.9429, 0.0931, 0.9438, 0.08973, 0.9398, 0.0931, 0.9438, 0.08792, 0.9416, 0.08973, 0.9398, 0.08766, 0.9853, 0.09673, 0.9634, 0.08952, 0.9871, 0.09673, 0.9634, 0.08766, 0.9853, 0.0862, 0.9831, 0.08649, 0.9438, 0.08792, 0.9416, 0.09202, 0.945, 0.09202, 0.945, 0.08792, 0.9416, 0.0931, 0.9438, 0.09202, 0.945, 0.09117, 0.9464, 0.08649, 0.9438, 0.09117, 0.9464, 0.08548, 0.9462, 0.08649, 0.9438, 0.08519, 0.9806, 0.09673, 0.9634, 0.0862, 0.9831, 0.09673, 0.9634, 0.08519, 0.9806, 0.08468, 0.9781, 0.08492, 0.9487, 0.08548, 0.9462, 0.09051, 0.9478, 0.09051, 0.9478, 0.08548, 0.9462, 0.09117, 0.9464, 0.09051, 0.9478, 0.09017, 0.9494, 0.08492, 0.9487, 0.09017, 0.9494, 0.08487, 0.9513, 0.08492, 0.9487, 0.08468, 0.9754, 0.09673, 0.9634, 0.08468, 0.9781, 0.09673, 0.9634, 0.08468, 0.9754, 0.08519, 0.9728, 0.08533, 0.9539, 0.08487, 0.9513, 0.09014, 0.9509, 0.09014, 0.9509, 0.08487, 0.9513, 0.09017, 0.9494, 0.09014, 0.9509, 0.09043, 0.9525, 0.08533, 0.9539, 0.09043, 0.9525, 0.08629, 0.9563, 0.08533, 0.9539, 0.0862, 0.9704, 0.09673, 0.9634, 0.08519, 0.9728, 0.09673, 0.9634, 0.0862, 0.9704, 0.08766, 0.9682, 0.08772, 0.9585, 0.08629, 0.9563, 0.09102, 0.9539, 0.09102, 0.9539, 0.08629, 0.9563, 0.09043, 0.9525, 0.09102, 0.9539, 0.09189, 0.9552, 0.08772, 0.9585, 0.09189, 0.9552, 0.08955, 0.9604, 0.08772, 0.9585, 0.08952, 0.9663, 0.09673, 0.9634, 0.08766, 0.9682, 0.09673, 0.9634, 0.08952, 0.9663, 0.09171, 0.9649, 0.09173, 0.9618, 0.08955, 0.9604, 0.093, 0.9563, 0.093, 0.9563, 0.08955, 0.9604, 0.09189, 0.9552, 0.093, 0.9563, 0.09431, 0.9572, 0.09173, 0.9618, 0.09431, 0.9572, 0.09415, 0.9628, 0.09173, 0.9618, 0.09415, 0.9639, 0.09673, 0.9634, 0.09171, 0.9649, 0.9197, 0.95, 0.9477, 0.9209, 0.9399, 0.9425, 0.9399, 0.9425, 0.9227, 0.9575, 0.9197, 0.95, 0.9227, 0.9575, 0.9399, 0.9425, 0.9259, 0.9653, 0.8862, 0.9318, 0.8845, 0.9362, 0.8685, 0.9144, 0.8874, 0.9287, 0.8862, 0.9318, 0.8685, 0.9144, 0.8722, 0.8905, 0.8719, 0.9131, 0.8688, 0.8889, 0.8751, 0.8917, 0.8719, 0.9131, 0.8722, 0.8905, 0.8748, 0.912, 0.8719, 0.9131, 0.8751, 0.8917, 0.8748, 0.912, 0.8886, 0.9255, 0.8874, 0.9287, 0.8719, 0.9131, 0.8748, 0.912, 0.8874, 0.9287, 0.8685, 0.9144, 0.8719, 0.9131, 0.8874, 0.9287, 0.8688, 0.8889, 0.8719, 0.9131, 0.8685, 0.9144, 0.8444, 0.9243, 0.8515, 0.9214, 0.8584, 0.9409, 0.8515, 0.9214, 0.8444, 0.9243, 0.8431, 0.9026, 0.8603, 0.8601, 0.8528, 0.8819, 0.8449, 0.8787, 0.8449, 0.8787, 0.8369, 0.8755, 0.8603, 0.8601, 0.8431, 0.9026, 0.8369, 0.8755, 0.8449, 0.8787, 0.8528, 0.8819, 0.8431, 0.9026, 0.8449, 0.8787, 0.8528, 0.8819, 0.8515, 0.9214, 0.8431, 0.9026, 0.8688, 0.8889, 0.8643, 0.9161, 0.8646, 0.887, 0.8685, 0.9144, 0.8643, 0.9161, 0.8688, 0.8889, 0.8643, 0.9161, 0.8685, 0.9144, 0.8845, 0.9362, 0.8584, 0.9409, 0.8515, 0.9214, 0.8794, 0.9491, 0.8794, 0.9491, 0.8761, 0.9569, 0.8584, 0.9409, 0.8998, 0.9588, 0.8761, 0.9569, 0.8794, 0.9491, 0.8761, 0.9569, 0.8998, 0.9588, 0.8727, 0.9648, 0.8584, 0.9409, 0.8761, 0.9569, 0.8727, 0.9648, 0.8371, 0.9273, 0.8584, 0.9409, 0.8727, 0.9648, 0.8444, 0.9243, 0.8584, 0.9409, 0.8371, 0.9273, 0.8431, 0.9026, 0.8444, 0.9243, 0.8371, 0.9273, 0.8369, 0.8755, 0.8431, 0.9026, 0.8371, 0.9273, 0.8187, 0.8681, 0.8369, 0.8755, 0.8371, 0.9273, 0.8371, 0.9273, 0.8187, 0.9347, 0.8187, 0.8681, 0.8371, 0.9273, 0.8635, 0.9825, 0.8187, 0.9347, 0.8727, 0.9648, 0.8635, 0.9825, 0.8371, 0.9273, 0.889, 0.9228, 0.9085, 0.9218, 0.9097, 0.9249, 0.9259, 0.9653, 0.9336, 0.9841, 0.8635, 0.9825, 0.8727, 0.9648, 0.9259, 0.9653, 0.8635, 0.9825, 0.8998, 0.9588, 0.9259, 0.9653, 0.8727, 0.9648, 0.9227, 0.9575, 0.9259, 0.9653, 0.8998, 0.9588, 0.9197, 0.95, 0.9227, 0.9575, 0.8998, 0.9588, 0.8794, 0.9491, 0.9197, 0.95, 0.8998, 0.9588, 0.8845, 0.9362, 0.9197, 0.95, 0.8794, 0.9491, 0.914, 0.9356, 0.9197, 0.95, 0.8845, 0.9362, 0.9124, 0.9315, 0.914, 0.9356, 0.8845, 0.9362, 0.8862, 0.9318, 0.9124, 0.9315, 0.8845, 0.9362, 0.8874, 0.9287, 0.9124, 0.9315, 0.8862, 0.9318, 0.9109, 0.9277, 0.9124, 0.9315, 0.8874, 0.9287, 0.9097, 0.9249, 0.9109, 0.9277, 0.8874, 0.9287, 0.8886, 0.9255, 0.9097, 0.9249, 0.8874, 0.9287, 0.889, 0.9228, 0.9097, 0.9249, 0.8886, 0.9255, 0.8748, 0.912, 0.889, 0.9228, 0.8886, 0.9255, 0.8774, 0.9108, 0.889, 0.9228, 0.8748, 0.912, 0.8751, 0.8917, 0.8774, 0.9108, 0.8748, 0.912, 0.8779, 0.8929, 0.8774, 0.9108, 0.8751, 0.8917, 0.8751, 0.8917, 0.8902, 0.8771, 0.8779, 0.8929, 0.8722, 0.8905, 0.8902, 0.8771, 0.8751, 0.8917, 0.8722, 0.8905, 0.889, 0.8743, 0.8902, 0.8771, 0.8722, 0.8905, 0.8875, 0.8706, 0.889, 0.8743, 0.8688, 0.8889, 0.8875, 0.8706, 0.8722, 0.8905, 0.8646, 0.887, 0.8875, 0.8706, 0.8688, 0.8889, 0.8646, 0.887, 0.8858, 0.8666, 0.8875, 0.8706, 0.8646, 0.887, 0.8798, 0.8523, 0.8858, 0.8666, 0.8528, 0.8819, 0.8798, 0.8523, 0.8646, 0.887, 0.8603, 0.8601, 0.8798, 0.8523, 0.8528, 0.8819, 0.8603, 0.8601, 0.8768, 0.8451, 0.8798, 0.8523, 0.8603, 0.8601, 0.8735, 0.8375, 0.8768, 0.8451, 0.8369, 0.8755, 0.8735, 0.8375, 0.8603, 0.8601, 0.8187, 0.8681, 0.8735, 0.8375, 0.8369, 0.8755, 0.8187, 0.8681, 0.8655, 0.8188, 0.8735, 0.8375, 0.8902, 0.8771, 0.8914, 0.88, 0.8779, 0.8929, 0.9099, 0.8796, 0.8914, 0.88, 0.8902, 0.8771, 0.8735, 0.8375, 0.8655, 0.8188, 0.9348, 0.8183, 0.927, 0.837, 0.8735, 0.8375, 0.9348, 0.8183, 0.8992, 0.8434, 0.8735, 0.8375, 0.927, 0.837, 0.8768, 0.8451, 0.8735, 0.8375, 0.8992, 0.8434, 0.8798, 0.8523, 0.8768, 0.8451, 0.8992, 0.8434, 0.9203, 0.8532, 0.8798, 0.8523, 0.8992, 0.8434, 0.9151, 0.8665, 0.8798, 0.8523, 0.9203, 0.8532, 0.8858, 0.8666, 0.8798, 0.8523, 0.9151, 0.8665, 0.8875, 0.8706, 0.8858, 0.8666, 0.9151, 0.8665, 0.9134, 0.8707, 0.8875, 0.8706, 0.9151, 0.8665, 0.9121, 0.8738, 0.8875, 0.8706, 0.9134, 0.8707, 0.889, 0.8743, 0.8875, 0.8706, 0.9121, 0.8738, 0.8902, 0.8771, 0.889, 0.8743, 0.9121, 0.8738, 0.9109, 0.877, 0.8902, 0.8771, 0.9121, 0.8738, 0.9099, 0.8796, 0.8902, 0.8771, 0.9109, 0.877, 0.9257, 0.8909, 0.9099, 0.8796, 0.9109, 0.877, 0.9227, 0.8922, 0.9099, 0.8796, 0.9257, 0.8909, 0.9228, 0.9098, 0.9227, 0.8922, 0.9257, 0.8909, 0.9637, 0.8752, 0.9824, 0.8676, 0.982, 0.9353, 0.9636, 0.9275, 0.9637, 0.8752, 0.982, 0.9353, 0.9575, 0.9002, 0.9637, 0.8752, 0.9636, 0.9275, 0.9563, 0.8782, 0.9637, 0.8752, 0.9575, 0.9002, 0.949, 0.8812, 0.9563, 0.8782, 0.9575, 0.9002, 0.9477, 0.9209, 0.949, 0.8812, 0.9575, 0.9002, 0.936, 0.9158, 0.949, 0.8812, 0.9477, 0.9209, 0.9362, 0.8865, 0.949, 0.8812, 0.936, 0.9158, 0.932, 0.8882, 0.9362, 0.8865, 0.936, 0.9158, 0.9316, 0.9138, 0.932, 0.8882, 0.936, 0.9158, 0.9284, 0.9124, 0.932, 0.8882, 0.9316, 0.9138, 0.9283, 0.8898, 0.932, 0.8882, 0.9284, 0.9124, 0.9257, 0.8909, 0.9283, 0.8898, 0.9284, 0.9124, 0.9253, 0.911, 0.9257, 0.8909, 0.9284, 0.9124, 0.9228, 0.9098, 0.9257, 0.8909, 0.9253, 0.911, 0.9097, 0.9249, 0.9228, 0.9098, 0.9253, 0.911, 0.9085, 0.9218, 0.9228, 0.9098, 0.9097, 0.9249, 0.9259, 0.9653, 0.982, 0.9353, 0.9336, 0.9841, 0.9636, 0.9275, 0.982, 0.9353, 0.9259, 0.9653, 0.9399, 0.9425, 0.9636, 0.9275, 0.9259, 0.9653, 0.9556, 0.9242, 0.9636, 0.9275, 0.9399, 0.9425, 0.9556, 0.9242, 0.9575, 0.9002, 0.9636, 0.9275, 0.9477, 0.9209, 0.9556, 0.9242, 0.9399, 0.9425, 0.9556, 0.9242, 0.9477, 0.9209, 0.9575, 0.9002, 0.9197, 0.95, 0.936, 0.9158, 0.9477, 0.9209, 0.9197, 0.95, 0.914, 0.9356, 0.936, 0.9158, 0.914, 0.9356, 0.9124, 0.9315, 0.936, 0.9158, 0.9124, 0.9315, 0.9316, 0.9138, 0.936, 0.9158, 0.9124, 0.9315, 0.9284, 0.9124, 0.9316, 0.9138, 0.9124, 0.9315, 0.9109, 0.9277, 0.9284, 0.9124, 0.9109, 0.9277, 0.9097, 0.9249, 0.9284, 0.9124, 0.9097, 0.9249, 0.9253, 0.911, 0.9284, 0.9124, 0.8515, 0.9214, 0.8643, 0.9161, 0.8794, 0.9491, 0.8528, 0.8819, 0.8646, 0.887, 0.8515, 0.9214, 0.927, 0.837, 0.9348, 0.8183, 0.9637, 0.8752, 0.9637, 0.8752, 0.9348, 0.8183, 0.9824, 0.8676, 0.9637, 0.8752, 0.9419, 0.8614, 0.927, 0.837, 0.9419, 0.8614, 0.9236, 0.8452, 0.927, 0.837, 0.9236, 0.8452, 0.8992, 0.8434, 0.927, 0.837, 0.8992, 0.8434, 0.9236, 0.8452, 0.9203, 0.8532, 0.9203, 0.8532, 0.9236, 0.8452, 0.9419, 0.8614, 0.9419, 0.8614, 0.949, 0.8812, 0.9203, 0.8532, 0.949, 0.8812, 0.9362, 0.8865, 0.9151, 0.8665, 0.9203, 0.8532, 0.932, 0.8882, 0.9121, 0.8738, 0.9134, 0.8707, 0.932, 0.8882, 0.9134, 0.8707, 0.9151, 0.8665, 0.9362, 0.8865, 0.932, 0.8882, 0.9283, 0.8898, 0.9121, 0.8738, 0.9283, 0.8898, 0.9257, 0.8909, 0.9121, 0.8738, 0.9257, 0.8909, 0.9109, 0.877, 0.9121, 0.8738, 0.949, 0.8812, 0.9419, 0.8614, 0.9563, 0.8782, 0.9419, 0.8614, 0.9637, 0.8752, 0.9563, 0.8782, 0.8845, 0.9362, 0.8794, 0.9491, 0.8643, 0.9161, 0.8643, 0.9161, 0.8515, 0.9214, 0.8646, 0.887])
me_cube_001.materials.append(None)
me_cube_001.use_remesh_preserve_volume = False
me_cube_001.use_remesh_preserve_attributes = False
me_cube_001.use_mirror_vertex_groups = False
me_cube_001.update()

# ---- objects
ob_lamp = bpy.data.objects.new('Lamp', light_lamp)
ob_camera = bpy.data.objects.new('Camera', cam_camera)
ob_cube_005 = bpy.data.objects.new('Cube.005', me_cube_001)
ob_lamp_001 = bpy.data.objects.new('Lamp.001', light_lamp_001)

# ---- transforms, parenting, visibility, modifiers, constraints
ob_lamp.location = (4.076, 5.244, 8.22)
ob_lamp.rotation_euler = (0.6503, 0.05522, 1.866)
ob_lamp.lock_rotations_4d = False
ob_lamp.empty_display_type = 'ARROWS'
ob_lamp.color = (0.0, 0.0, 0.0, 0.0)
ob_lamp.lineart.crease_threshold = 0.0
ob_camera.location = (7.481, -6.508, 5.344)
ob_camera.rotation_euler = (1.109, 0.0, 0.8149)
ob_camera.lock_rotations_4d = False
ob_camera.empty_display_type = 'ARROWS'
ob_camera.color = (0.0, 0.0, 0.0, 0.0)
ob_camera.display_type = 'WIRE'
ob_camera.lineart.crease_threshold = 0.0
ob_cube_005.location = (0.4257, -0.009111, 5.398)
ob_cube_005.lineart.crease_threshold = 0.0
ob_lamp_001.location = (-5.84, -8.057, 6.854)
ob_lamp_001.rotation_euler = (0.6503, 0.05522, 1.866)
ob_lamp_001.lock_rotations_4d = False
ob_lamp_001.empty_display_type = 'ARROWS'
ob_lamp_001.color = (0.0, 0.0, 0.0, 0.0)
ob_lamp_001.lineart.crease_threshold = 0.0

# ---- collection membership
col_collection_1.objects.link(ob_lamp)
col_collection_1.objects.link(ob_camera)
col_collection_1.objects.link(ob_cube_005)
col_collection_1.objects.link(ob_lamp_001)

# ---- scene / render settings (as saved in the file)
scene.camera = ob_camera
scene.frame_start = 1; scene.frame_end = 250; scene.frame_set(1)
scene.render.engine = 'BLENDER_EEVEE_NEXT'
scene.render.resolution_percentage = 50
scene.render.dither_intensity = 0.0
scene.cycles.use_denoising = False
scene.cycles.samples = 128
scene.cycles.sampling_pattern = 'TABULATED_SOBOL'
scene.cycles.use_adaptive_sampling = False
scene.cycles.use_light_tree = False
scene.cycles.blur_glossy = 0.0
scene.cycles.sample_clamp_indirect = 0.0
scene.view_settings.view_transform = 'Standard'
bpy.context.view_layer.update()
